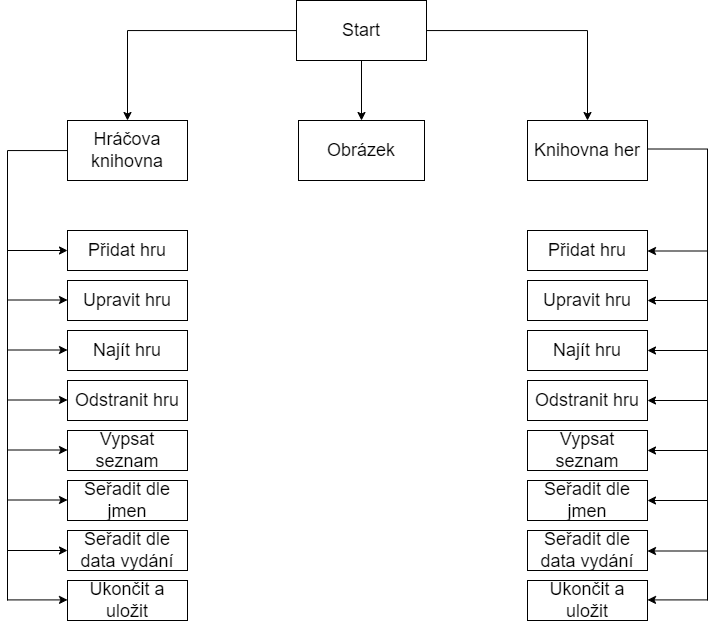

The diagram above was exported from draw.io. Its source (the exported page's mxGraphModel, read from the mxfile embedded in the PNG):
<mxGraphModel dx="872" dy="515" grid="1" gridSize="10" guides="1" tooltips="1" connect="1" arrows="1" fold="1" page="1" pageScale="1" pageWidth="827" pageHeight="1169" math="0" shadow="0">
  <root>
    <mxCell id="0" />
    <mxCell id="1" parent="0" />
    <mxCell id="ggSjlrVCpDyTWBFKXOwH-6" value="" style="edgeStyle=orthogonalEdgeStyle;rounded=0;orthogonalLoop=1;jettySize=auto;html=1;fontSize=18;" parent="1" source="ggSjlrVCpDyTWBFKXOwH-1" target="ggSjlrVCpDyTWBFKXOwH-5" edge="1">
      <mxGeometry relative="1" as="geometry" />
    </mxCell>
    <mxCell id="ggSjlrVCpDyTWBFKXOwH-7" style="edgeStyle=orthogonalEdgeStyle;rounded=0;orthogonalLoop=1;jettySize=auto;html=1;entryX=0.5;entryY=0;entryDx=0;entryDy=0;fontSize=18;" parent="1" source="ggSjlrVCpDyTWBFKXOwH-1" target="ggSjlrVCpDyTWBFKXOwH-2" edge="1">
      <mxGeometry relative="1" as="geometry" />
    </mxCell>
    <mxCell id="ggSjlrVCpDyTWBFKXOwH-8" style="edgeStyle=orthogonalEdgeStyle;rounded=0;orthogonalLoop=1;jettySize=auto;html=1;entryX=0.5;entryY=0;entryDx=0;entryDy=0;fontSize=18;" parent="1" source="ggSjlrVCpDyTWBFKXOwH-1" target="ggSjlrVCpDyTWBFKXOwH-4" edge="1">
      <mxGeometry relative="1" as="geometry" />
    </mxCell>
    <mxCell id="ggSjlrVCpDyTWBFKXOwH-1" value="&lt;font style=&quot;font-size: 18px;&quot;&gt;Start&lt;/font&gt;" style="rounded=0;whiteSpace=wrap;html=1;" parent="1" vertex="1">
      <mxGeometry x="349" y="40" width="130" height="60" as="geometry" />
    </mxCell>
    <mxCell id="ggSjlrVCpDyTWBFKXOwH-26" style="edgeStyle=orthogonalEdgeStyle;rounded=0;orthogonalLoop=1;jettySize=auto;html=1;fontSize=18;endArrow=none;endFill=0;" parent="1" source="ggSjlrVCpDyTWBFKXOwH-2" edge="1">
      <mxGeometry relative="1" as="geometry">
        <mxPoint x="60" y="640" as="targetPoint" />
        <Array as="points">
          <mxPoint x="60" y="190" />
        </Array>
      </mxGeometry>
    </mxCell>
    <mxCell id="ggSjlrVCpDyTWBFKXOwH-2" value="Hráčova knihovna" style="rounded=0;whiteSpace=wrap;html=1;fontSize=18;" parent="1" vertex="1">
      <mxGeometry x="120" y="160" width="120" height="60" as="geometry" />
    </mxCell>
    <mxCell id="ggSjlrVCpDyTWBFKXOwH-4" value="Knihovna her" style="rounded=0;whiteSpace=wrap;html=1;fontSize=18;" parent="1" vertex="1">
      <mxGeometry x="580" y="160" width="120" height="60" as="geometry" />
    </mxCell>
    <mxCell id="ggSjlrVCpDyTWBFKXOwH-5" value="Obrázek" style="rounded=0;whiteSpace=wrap;html=1;fontSize=18;" parent="1" vertex="1">
      <mxGeometry x="351" y="160" width="126" height="60" as="geometry" />
    </mxCell>
    <mxCell id="ggSjlrVCpDyTWBFKXOwH-9" value="Přidat hru" style="rounded=0;whiteSpace=wrap;html=1;fontSize=18;" parent="1" vertex="1">
      <mxGeometry x="120" y="270" width="120" height="40" as="geometry" />
    </mxCell>
    <mxCell id="ggSjlrVCpDyTWBFKXOwH-11" value="Upravit hru" style="rounded=0;whiteSpace=wrap;html=1;fontSize=18;" parent="1" vertex="1">
      <mxGeometry x="120" y="320" width="120" height="40" as="geometry" />
    </mxCell>
    <mxCell id="ggSjlrVCpDyTWBFKXOwH-12" value="Najít hru" style="rounded=0;whiteSpace=wrap;html=1;fontSize=18;" parent="1" vertex="1">
      <mxGeometry x="120" y="370" width="120" height="40" as="geometry" />
    </mxCell>
    <mxCell id="ggSjlrVCpDyTWBFKXOwH-13" value="Odstranit hru" style="rounded=0;whiteSpace=wrap;html=1;fontSize=18;" parent="1" vertex="1">
      <mxGeometry x="120" y="420" width="120" height="40" as="geometry" />
    </mxCell>
    <mxCell id="ggSjlrVCpDyTWBFKXOwH-14" value="Vypsat seznam" style="rounded=0;whiteSpace=wrap;html=1;fontSize=18;" parent="1" vertex="1">
      <mxGeometry x="120" y="470" width="120" height="40" as="geometry" />
    </mxCell>
    <mxCell id="ggSjlrVCpDyTWBFKXOwH-15" value="Seřadit dle jmen" style="rounded=0;whiteSpace=wrap;html=1;fontSize=18;" parent="1" vertex="1">
      <mxGeometry x="120" y="520" width="120" height="40" as="geometry" />
    </mxCell>
    <mxCell id="ggSjlrVCpDyTWBFKXOwH-16" value="Seřadit dle data vydání" style="rounded=0;whiteSpace=wrap;html=1;fontSize=18;" parent="1" vertex="1">
      <mxGeometry x="120" y="570" width="120" height="40" as="geometry" />
    </mxCell>
    <mxCell id="ggSjlrVCpDyTWBFKXOwH-17" value="Přidat hru" style="rounded=0;whiteSpace=wrap;html=1;fontSize=18;" parent="1" vertex="1">
      <mxGeometry x="580" y="270" width="120" height="40" as="geometry" />
    </mxCell>
    <mxCell id="ggSjlrVCpDyTWBFKXOwH-18" value="Upravit hru" style="rounded=0;whiteSpace=wrap;html=1;fontSize=18;" parent="1" vertex="1">
      <mxGeometry x="580" y="320" width="120" height="40" as="geometry" />
    </mxCell>
    <mxCell id="ggSjlrVCpDyTWBFKXOwH-19" value="Najít hru" style="rounded=0;whiteSpace=wrap;html=1;fontSize=18;" parent="1" vertex="1">
      <mxGeometry x="580" y="370" width="120" height="40" as="geometry" />
    </mxCell>
    <mxCell id="ggSjlrVCpDyTWBFKXOwH-20" value="Odstranit hru" style="rounded=0;whiteSpace=wrap;html=1;fontSize=18;" parent="1" vertex="1">
      <mxGeometry x="580" y="420" width="120" height="40" as="geometry" />
    </mxCell>
    <mxCell id="ggSjlrVCpDyTWBFKXOwH-21" value="Vypsat seznam" style="rounded=0;whiteSpace=wrap;html=1;fontSize=18;" parent="1" vertex="1">
      <mxGeometry x="580" y="470" width="120" height="40" as="geometry" />
    </mxCell>
    <mxCell id="ggSjlrVCpDyTWBFKXOwH-22" value="Seřadit dle jmen" style="rounded=0;whiteSpace=wrap;html=1;fontSize=18;" parent="1" vertex="1">
      <mxGeometry x="580" y="520" width="120" height="40" as="geometry" />
    </mxCell>
    <mxCell id="ggSjlrVCpDyTWBFKXOwH-23" value="Seřadit dle data vydání" style="rounded=0;whiteSpace=wrap;html=1;fontSize=18;" parent="1" vertex="1">
      <mxGeometry x="580" y="570" width="120" height="40" as="geometry" />
    </mxCell>
    <mxCell id="ggSjlrVCpDyTWBFKXOwH-27" value="" style="endArrow=classic;html=1;rounded=0;fontSize=18;entryX=0;entryY=0.5;entryDx=0;entryDy=0;" parent="1" target="ggSjlrVCpDyTWBFKXOwH-16" edge="1">
      <mxGeometry width="50" height="50" relative="1" as="geometry">
        <mxPoint x="60" y="590" as="sourcePoint" />
        <mxPoint x="190" y="500" as="targetPoint" />
      </mxGeometry>
    </mxCell>
    <mxCell id="ggSjlrVCpDyTWBFKXOwH-28" value="" style="endArrow=classic;html=1;rounded=0;fontSize=18;entryX=0;entryY=0.5;entryDx=0;entryDy=0;" parent="1" edge="1">
      <mxGeometry width="50" height="50" relative="1" as="geometry">
        <mxPoint x="60" y="539.5" as="sourcePoint" />
        <mxPoint x="120" y="539.5" as="targetPoint" />
      </mxGeometry>
    </mxCell>
    <mxCell id="ggSjlrVCpDyTWBFKXOwH-29" value="" style="endArrow=classic;html=1;rounded=0;fontSize=18;entryX=0;entryY=0.5;entryDx=0;entryDy=0;" parent="1" edge="1">
      <mxGeometry width="50" height="50" relative="1" as="geometry">
        <mxPoint x="60" y="489.5" as="sourcePoint" />
        <mxPoint x="120" y="489.5" as="targetPoint" />
      </mxGeometry>
    </mxCell>
    <mxCell id="ggSjlrVCpDyTWBFKXOwH-30" value="" style="endArrow=classic;html=1;rounded=0;fontSize=18;entryX=0;entryY=0.5;entryDx=0;entryDy=0;" parent="1" edge="1">
      <mxGeometry width="50" height="50" relative="1" as="geometry">
        <mxPoint x="60" y="439.5" as="sourcePoint" />
        <mxPoint x="120" y="439.5" as="targetPoint" />
      </mxGeometry>
    </mxCell>
    <mxCell id="ggSjlrVCpDyTWBFKXOwH-31" value="" style="endArrow=classic;html=1;rounded=0;fontSize=18;entryX=0;entryY=0.5;entryDx=0;entryDy=0;" parent="1" edge="1">
      <mxGeometry width="50" height="50" relative="1" as="geometry">
        <mxPoint x="60" y="389.5" as="sourcePoint" />
        <mxPoint x="120" y="389.5" as="targetPoint" />
      </mxGeometry>
    </mxCell>
    <mxCell id="ggSjlrVCpDyTWBFKXOwH-32" value="" style="endArrow=classic;html=1;rounded=0;fontSize=18;entryX=0;entryY=0.5;entryDx=0;entryDy=0;" parent="1" edge="1">
      <mxGeometry width="50" height="50" relative="1" as="geometry">
        <mxPoint x="60" y="339.5" as="sourcePoint" />
        <mxPoint x="120" y="339.5" as="targetPoint" />
      </mxGeometry>
    </mxCell>
    <mxCell id="ggSjlrVCpDyTWBFKXOwH-33" value="" style="endArrow=classic;html=1;rounded=0;fontSize=18;entryX=0;entryY=0.5;entryDx=0;entryDy=0;" parent="1" edge="1">
      <mxGeometry width="50" height="50" relative="1" as="geometry">
        <mxPoint x="60" y="290" as="sourcePoint" />
        <mxPoint x="120" y="290" as="targetPoint" />
      </mxGeometry>
    </mxCell>
    <mxCell id="ggSjlrVCpDyTWBFKXOwH-34" style="edgeStyle=orthogonalEdgeStyle;rounded=0;orthogonalLoop=1;jettySize=auto;html=1;fontSize=18;endArrow=none;endFill=0;" parent="1" edge="1">
      <mxGeometry relative="1" as="geometry">
        <mxPoint x="760" y="640" as="targetPoint" />
        <mxPoint x="700" y="188.5" as="sourcePoint" />
        <Array as="points">
          <mxPoint x="760" y="188.5" />
        </Array>
      </mxGeometry>
    </mxCell>
    <mxCell id="ggSjlrVCpDyTWBFKXOwH-35" value="" style="endArrow=classic;html=1;rounded=0;fontSize=18;entryX=0;entryY=0.5;entryDx=0;entryDy=0;" parent="1" edge="1">
      <mxGeometry width="50" height="50" relative="1" as="geometry">
        <mxPoint x="760" y="590.5" as="sourcePoint" />
        <mxPoint x="700" y="590.5" as="targetPoint" />
      </mxGeometry>
    </mxCell>
    <mxCell id="ggSjlrVCpDyTWBFKXOwH-36" value="" style="endArrow=classic;html=1;rounded=0;fontSize=18;entryX=0;entryY=0.5;entryDx=0;entryDy=0;" parent="1" edge="1">
      <mxGeometry width="50" height="50" relative="1" as="geometry">
        <mxPoint x="760" y="540" as="sourcePoint" />
        <mxPoint x="700" y="540" as="targetPoint" />
      </mxGeometry>
    </mxCell>
    <mxCell id="ggSjlrVCpDyTWBFKXOwH-37" value="" style="endArrow=classic;html=1;rounded=0;fontSize=18;entryX=0;entryY=0.5;entryDx=0;entryDy=0;" parent="1" edge="1">
      <mxGeometry width="50" height="50" relative="1" as="geometry">
        <mxPoint x="760" y="490" as="sourcePoint" />
        <mxPoint x="700" y="490" as="targetPoint" />
      </mxGeometry>
    </mxCell>
    <mxCell id="ggSjlrVCpDyTWBFKXOwH-38" value="" style="endArrow=classic;html=1;rounded=0;fontSize=18;entryX=0;entryY=0.5;entryDx=0;entryDy=0;" parent="1" edge="1">
      <mxGeometry width="50" height="50" relative="1" as="geometry">
        <mxPoint x="760" y="440" as="sourcePoint" />
        <mxPoint x="700" y="440" as="targetPoint" />
      </mxGeometry>
    </mxCell>
    <mxCell id="ggSjlrVCpDyTWBFKXOwH-39" value="" style="endArrow=classic;html=1;rounded=0;fontSize=18;entryX=0;entryY=0.5;entryDx=0;entryDy=0;" parent="1" edge="1">
      <mxGeometry width="50" height="50" relative="1" as="geometry">
        <mxPoint x="760" y="390" as="sourcePoint" />
        <mxPoint x="700" y="390" as="targetPoint" />
      </mxGeometry>
    </mxCell>
    <mxCell id="ggSjlrVCpDyTWBFKXOwH-40" value="" style="endArrow=classic;html=1;rounded=0;fontSize=18;entryX=0;entryY=0.5;entryDx=0;entryDy=0;" parent="1" edge="1">
      <mxGeometry width="50" height="50" relative="1" as="geometry">
        <mxPoint x="760" y="340" as="sourcePoint" />
        <mxPoint x="700" y="340" as="targetPoint" />
      </mxGeometry>
    </mxCell>
    <mxCell id="ggSjlrVCpDyTWBFKXOwH-41" value="" style="endArrow=classic;html=1;rounded=0;fontSize=18;entryX=0;entryY=0.5;entryDx=0;entryDy=0;" parent="1" edge="1">
      <mxGeometry width="50" height="50" relative="1" as="geometry">
        <mxPoint x="760" y="290.5" as="sourcePoint" />
        <mxPoint x="700" y="290.5" as="targetPoint" />
      </mxGeometry>
    </mxCell>
    <mxCell id="gS5u8-4pbYcezTdI3Tfd-2" value="Ukončit a uložit" style="rounded=0;whiteSpace=wrap;html=1;fontSize=18;" vertex="1" parent="1">
      <mxGeometry x="120" y="620" width="120" height="40" as="geometry" />
    </mxCell>
    <mxCell id="gS5u8-4pbYcezTdI3Tfd-3" value="Ukončit a uložit" style="rounded=0;whiteSpace=wrap;html=1;fontSize=18;" vertex="1" parent="1">
      <mxGeometry x="580" y="620" width="120" height="40" as="geometry" />
    </mxCell>
    <mxCell id="gS5u8-4pbYcezTdI3Tfd-4" value="" style="endArrow=classic;html=1;rounded=0;fontSize=18;entryX=0;entryY=0.5;entryDx=0;entryDy=0;" edge="1" parent="1">
      <mxGeometry width="50" height="50" relative="1" as="geometry">
        <mxPoint x="60" y="639.41" as="sourcePoint" />
        <mxPoint x="120" y="639.41" as="targetPoint" />
      </mxGeometry>
    </mxCell>
    <mxCell id="gS5u8-4pbYcezTdI3Tfd-5" value="" style="endArrow=classic;html=1;rounded=0;fontSize=18;entryX=0;entryY=0.5;entryDx=0;entryDy=0;" edge="1" parent="1">
      <mxGeometry width="50" height="50" relative="1" as="geometry">
        <mxPoint x="760" y="639.41" as="sourcePoint" />
        <mxPoint x="700" y="639.41" as="targetPoint" />
      </mxGeometry>
    </mxCell>
  </root>
</mxGraphModel>